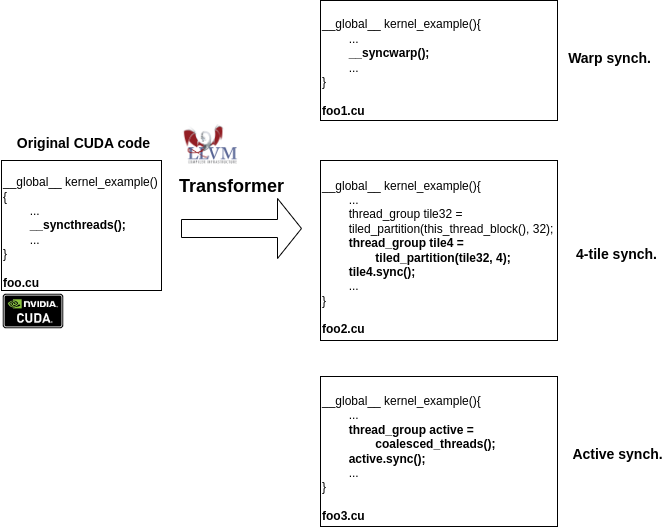

The diagram above was exported from draw.io. Its source (the exported page's mxGraphModel, read from the mxfile embedded in the PNG):
<mxGraphModel dx="1362" dy="793" grid="1" gridSize="10" guides="1" tooltips="1" connect="1" arrows="1" fold="1" page="1" pageScale="1" pageWidth="700" pageHeight="700" math="0" shadow="0">
  <root>
    <mxCell id="0" />
    <mxCell id="1" parent="0" />
    <mxCell id="JuVtP8-ti_Jx7VUb-oF2-2" value="&lt;div&gt;&lt;br&gt;&lt;/div&gt;&lt;div&gt;__global__ kernel_example(){&lt;/div&gt;&lt;div&gt;&lt;span style=&quot;white-space: pre;&quot;&gt;&#09;&lt;/span&gt;...&lt;/div&gt;&lt;div&gt;&lt;b&gt;&lt;span style=&quot;white-space: pre;&quot;&gt;&#09;&lt;/span&gt;__syncthreads();&lt;br&gt;&lt;/b&gt;&lt;/div&gt;&lt;div&gt;&lt;span style=&quot;white-space: pre;&quot;&gt;&#09;&lt;/span&gt;...&lt;/div&gt;}&lt;div&gt;&lt;b&gt;&lt;br&gt;&lt;/b&gt;&lt;/div&gt;&lt;div&gt;&lt;div style=&quot;&quot;&gt;&lt;b style=&quot;&quot;&gt;&lt;font style=&quot;font-size: 12px;&quot;&gt;foo.cu&lt;/font&gt;&lt;br&gt;&lt;/b&gt;&lt;/div&gt;&lt;/div&gt;" style="rounded=0;whiteSpace=wrap;html=1;align=left;" vertex="1" parent="1">
      <mxGeometry x="10" y="210" width="160" height="130" as="geometry" />
    </mxCell>
    <mxCell id="JuVtP8-ti_Jx7VUb-oF2-5" value="&lt;div&gt;&lt;br&gt;&lt;/div&gt;&lt;div&gt;__global__ kernel_example(){&lt;/div&gt;&lt;div&gt;&lt;span style=&quot;white-space: pre;&quot;&gt;&#09;&lt;/span&gt;...&lt;/div&gt;&lt;div&gt;&lt;b&gt;&lt;span style=&quot;white-space: pre;&quot;&gt;&#09;&lt;/span&gt;__syncwarp();&lt;br&gt;&lt;/b&gt;&lt;/div&gt;&lt;div&gt;&lt;span style=&quot;white-space: pre;&quot;&gt;&#09;&lt;/span&gt;...&lt;/div&gt;}&lt;div&gt;&lt;b&gt;&lt;br&gt;&lt;/b&gt;&lt;/div&gt;&lt;div&gt;&lt;div style=&quot;&quot;&gt;&lt;b style=&quot;&quot;&gt;&lt;font style=&quot;font-size: 12px;&quot;&gt;foo1.cu&lt;/font&gt;&lt;br&gt;&lt;/b&gt;&lt;/div&gt;&lt;/div&gt;" style="rounded=0;whiteSpace=wrap;html=1;align=left;" vertex="1" parent="1">
      <mxGeometry x="329" y="50" width="237" height="120" as="geometry" />
    </mxCell>
    <mxCell id="JuVtP8-ti_Jx7VUb-oF2-6" value="&lt;div&gt;&lt;br&gt;&lt;/div&gt;&lt;div&gt;__global__ kernel_example(){&lt;/div&gt;&lt;div&gt;&lt;span style=&quot;white-space: pre;&quot;&gt;&#09;&lt;/span&gt;...&lt;/div&gt;&lt;div&gt;&lt;span style=&quot;background-color: initial;&quot;&gt;&lt;span style=&quot;white-space: pre;&quot;&gt;&#09;&lt;/span&gt;thread_group tile32 = &lt;span style=&quot;white-space: pre;&quot;&gt;&#09;&lt;/span&gt;tiled_partition(this_thread_block(), 32); &lt;br&gt;&lt;span style=&quot;white-space: pre;&quot;&gt;&#09;&lt;/span&gt;&lt;b&gt;thread_group tile4 = &lt;span style=&quot;white-space: pre;&quot;&gt;&#09;&lt;span style=&quot;white-space: pre;&quot;&gt;&#09;&lt;/span&gt;&lt;/span&gt;tiled_partition(tile32, 4); &lt;br&gt;&lt;span style=&quot;white-space: pre;&quot;&gt;&#09;&lt;/span&gt;tile4.sync();&lt;/b&gt;&lt;/span&gt;&lt;/div&gt;&lt;div&gt;&lt;span style=&quot;background-color: initial; white-space: pre;&quot;&gt;&#09;&lt;/span&gt;&lt;span style=&quot;background-color: initial;&quot;&gt;...&lt;/span&gt;&lt;br&gt;&lt;/div&gt;}&lt;div&gt;&lt;b&gt;&lt;br&gt;&lt;/b&gt;&lt;/div&gt;&lt;div&gt;&lt;div style=&quot;&quot;&gt;&lt;b style=&quot;&quot;&gt;&lt;font style=&quot;font-size: 12px;&quot;&gt;foo2.cu&lt;/font&gt;&lt;br&gt;&lt;/b&gt;&lt;/div&gt;&lt;/div&gt;" style="rounded=0;whiteSpace=wrap;html=1;align=left;" vertex="1" parent="1">
      <mxGeometry x="329" y="210" width="237" height="180" as="geometry" />
    </mxCell>
    <mxCell id="JuVtP8-ti_Jx7VUb-oF2-7" value="&lt;div&gt;&lt;br&gt;&lt;/div&gt;&lt;div&gt;__global__ kernel_example(){&lt;/div&gt;&lt;div&gt;&lt;span style=&quot;white-space: pre;&quot;&gt;&#09;&lt;/span&gt;...&lt;/div&gt;&lt;div&gt;&lt;span style=&quot;white-space: pre;&quot;&gt;&#09;&lt;/span&gt;&lt;b&gt;thread_group active = &lt;span style=&quot;white-space: pre;&quot;&gt;&#09;&lt;/span&gt;&lt;span style=&quot;white-space: pre;&quot;&gt;&#09;&lt;/span&gt;coalesced_threads();&amp;nbsp;&lt;/b&gt;&lt;/div&gt;&lt;div&gt;&lt;b&gt;&lt;span style=&quot;white-space: pre;&quot;&gt;&#09;&lt;/span&gt;active.sync();&lt;/b&gt;&lt;br&gt;&lt;/div&gt;&lt;div&gt;&lt;span style=&quot;white-space: pre;&quot;&gt;&#09;&lt;/span&gt;...&lt;/div&gt;}&lt;div&gt;&lt;b&gt;&lt;br&gt;&lt;/b&gt;&lt;/div&gt;&lt;div&gt;&lt;div style=&quot;&quot;&gt;&lt;b style=&quot;&quot;&gt;&lt;font style=&quot;font-size: 12px;&quot;&gt;foo3.cu&lt;/font&gt;&lt;br&gt;&lt;/b&gt;&lt;/div&gt;&lt;/div&gt;" style="rounded=0;whiteSpace=wrap;html=1;align=left;" vertex="1" parent="1">
      <mxGeometry x="329" y="426" width="237" height="150" as="geometry" />
    </mxCell>
    <mxCell id="JuVtP8-ti_Jx7VUb-oF2-9" value="&lt;font style=&quot;font-size: 14px;&quot;&gt;Original CUDA code&lt;/font&gt;" style="text;strokeColor=none;fillColor=none;html=1;fontSize=24;fontStyle=1;verticalAlign=middle;align=center;" vertex="1" parent="1">
      <mxGeometry x="42" y="170" width="100" height="40" as="geometry" />
    </mxCell>
    <mxCell id="JuVtP8-ti_Jx7VUb-oF2-10" value="&lt;font style=&quot;font-size: 14px;&quot;&gt;Warp synch.&lt;/font&gt;" style="text;strokeColor=none;fillColor=none;html=1;fontSize=24;fontStyle=1;verticalAlign=middle;align=center;" vertex="1" parent="1">
      <mxGeometry x="568" y="85" width="100" height="40" as="geometry" />
    </mxCell>
    <mxCell id="JuVtP8-ti_Jx7VUb-oF2-11" value="&lt;span style=&quot;font-size: 14px;&quot;&gt;4-tile synch.&lt;/span&gt;" style="text;strokeColor=none;fillColor=none;html=1;fontSize=24;fontStyle=1;verticalAlign=middle;align=center;" vertex="1" parent="1">
      <mxGeometry x="575" y="281" width="100" height="40" as="geometry" />
    </mxCell>
    <mxCell id="JuVtP8-ti_Jx7VUb-oF2-12" value="&lt;span style=&quot;font-size: 14px;&quot;&gt;Active synch.&lt;/span&gt;" style="text;strokeColor=none;fillColor=none;html=1;fontSize=24;fontStyle=1;verticalAlign=middle;align=center;" vertex="1" parent="1">
      <mxGeometry x="576" y="481" width="100" height="40" as="geometry" />
    </mxCell>
    <mxCell id="JuVtP8-ti_Jx7VUb-oF2-15" value="" style="shape=singleArrow;whiteSpace=wrap;html=1;" vertex="1" parent="1">
      <mxGeometry x="190" y="248" width="120" height="60" as="geometry" />
    </mxCell>
    <mxCell id="JuVtP8-ti_Jx7VUb-oF2-17" value="&lt;font style=&quot;font-size: 18px;&quot;&gt;Transformer&lt;/font&gt;" style="text;strokeColor=none;fillColor=none;html=1;fontSize=24;fontStyle=1;verticalAlign=middle;align=center;" vertex="1" parent="1">
      <mxGeometry x="190" y="214" width="100" height="40" as="geometry" />
    </mxCell>
    <mxCell id="JuVtP8-ti_Jx7VUb-oF2-18" value="" style="shape=image;verticalLabelPosition=bottom;labelBackgroundColor=default;verticalAlign=top;aspect=fixed;imageAspect=0;image=data:image/png,(base64 omitted: 8948 chars);" vertex="1" parent="1">
      <mxGeometry x="190" y="174" width="56.47" height="40" as="geometry" />
    </mxCell>
    <mxCell id="JuVtP8-ti_Jx7VUb-oF2-19" value="" style="shape=image;verticalLabelPosition=bottom;labelBackgroundColor=default;verticalAlign=top;aspect=fixed;imageAspect=0;image=https://upload.wikimedia.org/wikipedia/en/b/b9/Nvidia_CUDA_Logo.jpg;" vertex="1" parent="1">
      <mxGeometry x="9" y="341" width="66.02" height="40" as="geometry" />
    </mxCell>
  </root>
</mxGraphModel>